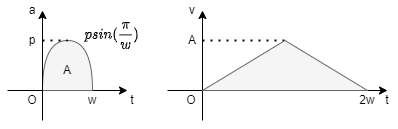

The diagram above was exported from draw.io. Its source (the exported page's mxGraphModel, read from the mxfile embedded in the PNG):
<mxGraphModel dx="1422" dy="754" grid="1" gridSize="10" guides="1" tooltips="1" connect="1" arrows="1" fold="1" page="1" pageScale="1" pageWidth="827" pageHeight="1169" math="1" shadow="0">
  <root>
    <mxCell id="0" />
    <mxCell id="1" parent="0" />
    <mxCell id="AxkO6NJ116We-ufOEI9n-1" value="" style="endArrow=classic;html=1;rounded=0;" edge="1" parent="1">
      <mxGeometry width="50" height="50" relative="1" as="geometry">
        <mxPoint x="240" y="240" as="sourcePoint" />
        <mxPoint x="360" y="240" as="targetPoint" />
      </mxGeometry>
    </mxCell>
    <mxCell id="AxkO6NJ116We-ufOEI9n-2" value="" style="shape=or;whiteSpace=wrap;html=1;direction=north;fillColor=#f5f5f5;fontColor=#333333;strokeColor=#666666;" vertex="1" parent="1">
      <mxGeometry x="275" y="190" width="50" height="50" as="geometry" />
    </mxCell>
    <mxCell id="AxkO6NJ116We-ufOEI9n-4" value="" style="endArrow=classic;html=1;rounded=0;" edge="1" parent="1">
      <mxGeometry width="50" height="50" relative="1" as="geometry">
        <mxPoint x="275" y="270" as="sourcePoint" />
        <mxPoint x="275" y="160" as="targetPoint" />
      </mxGeometry>
    </mxCell>
    <mxCell id="AxkO6NJ116We-ufOEI9n-5" value="" style="endArrow=none;dashed=1;html=1;dashPattern=1 3;strokeWidth=2;rounded=0;entryX=1;entryY=0.5;entryDx=0;entryDy=0;entryPerimeter=0;startArrow=none;" edge="1" parent="1" source="AxkO6NJ116We-ufOEI9n-3" target="AxkO6NJ116We-ufOEI9n-2">
      <mxGeometry width="50" height="50" relative="1" as="geometry">
        <mxPoint x="275" y="190" as="sourcePoint" />
        <mxPoint x="205" y="240" as="targetPoint" />
      </mxGeometry>
    </mxCell>
    <mxCell id="AxkO6NJ116We-ufOEI9n-8" value="w" style="text;html=1;strokeColor=none;fillColor=none;align=center;verticalAlign=middle;whiteSpace=wrap;rounded=0;" vertex="1" parent="1">
      <mxGeometry x="315" y="240" width="20" height="20" as="geometry" />
    </mxCell>
    <mxCell id="AxkO6NJ116We-ufOEI9n-3" value="p" style="text;html=1;strokeColor=none;fillColor=none;align=center;verticalAlign=middle;whiteSpace=wrap;rounded=0;" vertex="1" parent="1">
      <mxGeometry x="255" y="180" width="20" height="20" as="geometry" />
    </mxCell>
    <mxCell id="AxkO6NJ116We-ufOEI9n-9" value="" style="endArrow=none;dashed=1;html=1;dashPattern=1 3;strokeWidth=2;rounded=0;entryX=1;entryY=0.5;entryDx=0;entryDy=0;entryPerimeter=0;" edge="1" parent="1" target="AxkO6NJ116We-ufOEI9n-3">
      <mxGeometry width="50" height="50" relative="1" as="geometry">
        <mxPoint x="275" y="190" as="sourcePoint" />
        <mxPoint x="300" y="190" as="targetPoint" />
      </mxGeometry>
    </mxCell>
    <mxCell id="AxkO6NJ116We-ufOEI9n-11" value="$$psin(\frac{\pi}{w})$$" style="text;html=1;strokeColor=none;fillColor=none;align=center;verticalAlign=middle;whiteSpace=wrap;rounded=0;" vertex="1" parent="1">
      <mxGeometry x="315" y="170" width="60" height="30" as="geometry" />
    </mxCell>
    <mxCell id="AxkO6NJ116We-ufOEI9n-12" value="a" style="text;html=1;strokeColor=none;fillColor=none;align=center;verticalAlign=middle;whiteSpace=wrap;rounded=0;" vertex="1" parent="1">
      <mxGeometry x="255" y="150" width="20" height="20" as="geometry" />
    </mxCell>
    <mxCell id="AxkO6NJ116We-ufOEI9n-14" value="t" style="text;html=1;strokeColor=none;fillColor=none;align=center;verticalAlign=middle;whiteSpace=wrap;rounded=0;" vertex="1" parent="1">
      <mxGeometry x="355" y="240" width="20" height="20" as="geometry" />
    </mxCell>
    <mxCell id="AxkO6NJ116We-ufOEI9n-15" value="" style="endArrow=classic;html=1;rounded=0;" edge="1" parent="1">
      <mxGeometry width="50" height="50" relative="1" as="geometry">
        <mxPoint x="400" y="240" as="sourcePoint" />
        <mxPoint x="620" y="240" as="targetPoint" />
      </mxGeometry>
    </mxCell>
    <mxCell id="AxkO6NJ116We-ufOEI9n-17" value="" style="endArrow=classic;html=1;rounded=0;" edge="1" parent="1">
      <mxGeometry width="50" height="50" relative="1" as="geometry">
        <mxPoint x="435" y="270" as="sourcePoint" />
        <mxPoint x="435" y="160" as="targetPoint" />
      </mxGeometry>
    </mxCell>
    <mxCell id="AxkO6NJ116We-ufOEI9n-18" value="" style="endArrow=none;dashed=1;html=1;dashPattern=1 3;strokeWidth=2;rounded=0;entryX=1;entryY=0.5;entryDx=0;entryDy=0;entryPerimeter=0;startArrow=none;" edge="1" source="AxkO6NJ116We-ufOEI9n-20" parent="1">
      <mxGeometry width="50" height="50" relative="1" as="geometry">
        <mxPoint x="435" y="190" as="sourcePoint" />
        <mxPoint x="517.5" y="190" as="targetPoint" />
      </mxGeometry>
    </mxCell>
    <mxCell id="AxkO6NJ116We-ufOEI9n-19" value="2w" style="text;html=1;strokeColor=none;fillColor=none;align=center;verticalAlign=middle;whiteSpace=wrap;rounded=0;" vertex="1" parent="1">
      <mxGeometry x="590" y="240" width="20" height="20" as="geometry" />
    </mxCell>
    <mxCell id="AxkO6NJ116We-ufOEI9n-20" value="A" style="text;html=1;strokeColor=none;fillColor=none;align=center;verticalAlign=middle;whiteSpace=wrap;rounded=0;" vertex="1" parent="1">
      <mxGeometry x="415" y="180" width="20" height="20" as="geometry" />
    </mxCell>
    <mxCell id="AxkO6NJ116We-ufOEI9n-21" value="" style="endArrow=none;dashed=1;html=1;dashPattern=1 3;strokeWidth=2;rounded=0;entryX=1;entryY=0.5;entryDx=0;entryDy=0;entryPerimeter=0;" edge="1" target="AxkO6NJ116We-ufOEI9n-20" parent="1">
      <mxGeometry width="50" height="50" relative="1" as="geometry">
        <mxPoint x="435" y="190" as="sourcePoint" />
        <mxPoint x="460" y="190" as="targetPoint" />
      </mxGeometry>
    </mxCell>
    <mxCell id="AxkO6NJ116We-ufOEI9n-23" value="v" style="text;html=1;strokeColor=none;fillColor=none;align=center;verticalAlign=middle;whiteSpace=wrap;rounded=0;" vertex="1" parent="1">
      <mxGeometry x="415" y="150" width="20" height="20" as="geometry" />
    </mxCell>
    <mxCell id="AxkO6NJ116We-ufOEI9n-24" value="t" style="text;html=1;strokeColor=none;fillColor=none;align=center;verticalAlign=middle;whiteSpace=wrap;rounded=0;" vertex="1" parent="1">
      <mxGeometry x="610" y="240" width="20" height="20" as="geometry" />
    </mxCell>
    <mxCell id="AxkO6NJ116We-ufOEI9n-25" value="" style="triangle;whiteSpace=wrap;html=1;direction=north;fillColor=#f5f5f5;fontColor=#333333;strokeColor=#666666;" vertex="1" parent="1">
      <mxGeometry x="435" y="190" width="165" height="50" as="geometry" />
    </mxCell>
    <mxCell id="AxkO6NJ116We-ufOEI9n-27" value="A" style="text;html=1;strokeColor=none;fillColor=none;align=center;verticalAlign=middle;whiteSpace=wrap;rounded=0;" vertex="1" parent="1">
      <mxGeometry x="290" y="210" width="20" height="20" as="geometry" />
    </mxCell>
    <mxCell id="AxkO6NJ116We-ufOEI9n-30" value="O" style="text;html=1;strokeColor=none;fillColor=none;align=center;verticalAlign=middle;whiteSpace=wrap;rounded=0;" vertex="1" parent="1">
      <mxGeometry x="414" y="240" width="20" height="20" as="geometry" />
    </mxCell>
    <mxCell id="AxkO6NJ116We-ufOEI9n-31" value="O" style="text;html=1;strokeColor=none;fillColor=none;align=center;verticalAlign=middle;whiteSpace=wrap;rounded=0;" vertex="1" parent="1">
      <mxGeometry x="255" y="240" width="20" height="20" as="geometry" />
    </mxCell>
  </root>
</mxGraphModel>